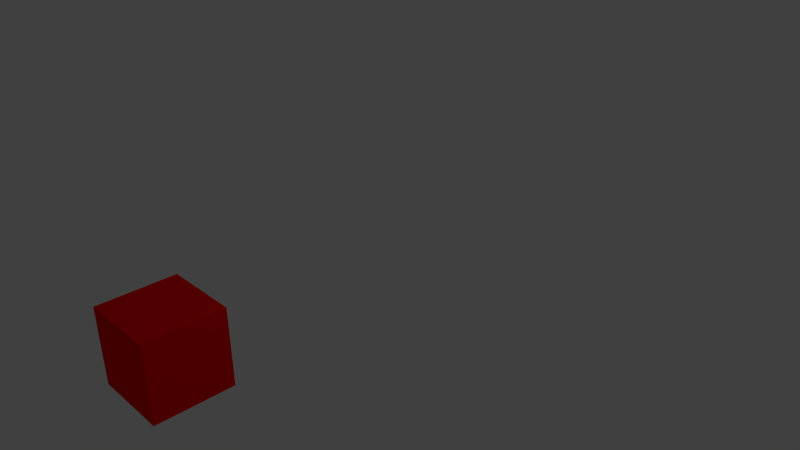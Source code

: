 # Source: animation_animated_child_of_scaled_object.blend  (saved by Blender 2.71.0; exported with 4.5.12 LTS)
import bpy
from mathutils import Matrix  # noqa: F401  (used for matrix-valued properties, if any)

bpy.ops.wm.read_factory_settings(use_empty=True)
scene = bpy.context.scene
scene.name = 'Scene'

# ---- collections
col_collection_1 = bpy.data.collections.new('Collection 1'); scene.collection.children.link(col_collection_1)

# ---- materials (node trees are filled in below, after node groups)
mat_01_material = bpy.data.materials.new('01_Material')
mat_01_material.alpha_threshold = 0.0
mat_01_material.use_transparent_shadow = False
mat_01_material.diffuse_color = (1.0, 0.0, 0.0, 1.0)
mat_01_material.roughness = 0.5
mat_01_material.line_color = (0.0, 0.0, 0.0, 1.0)
mat_02_material = bpy.data.materials.new('02_Material')
mat_02_material.alpha_threshold = 0.0
mat_02_material.use_transparent_shadow = False
mat_02_material.diffuse_color = (0.0, 1.0, 0.0, 1.0)
mat_02_material.roughness = 0.5
mat_02_material.line_color = (0.0, 0.0, 0.0, 1.0)

# ---- material node trees

# ---- world
world_world = bpy.data.worlds.new('World'); scene.world = world_world
world_world.color = (0.05088, 0.05088, 0.05088)
world_world.use_sun_shadow = False
world_world.sun_shadow_jitter_overblur = 0.0
world_world.cycles.sampling_method = 'MANUAL'
world_world.cycles.sample_map_resolution = 256

# ---- cameras
cam_camera = bpy.data.cameras.new('Camera')
cam_camera.clip_end = 100.0
cam_camera.lens = 35.0
cam_camera.sensor_width = 32.0
cam_camera.sensor_height = 18.0
cam_camera.ortho_scale = 7.314
cam_camera.dof.focus_distance = 0.0
cam_camera.dof.aperture_fstop = 128.0

# ---- lights
light_lamp = bpy.data.lights.new('Lamp', 'POINT')
light_lamp.transmission_factor = 0.0
light_lamp.cutoff_distance = 30.0
light_lamp.energy = 100.0
light_lamp.shadow_buffer_clip_start = 1.001
light_lamp.shadow_soft_size = 0.1
light_lamp.shadow_maximum_resolution = 0.006
light_lamp.use_absolute_resolution = True
light_lamp.cycles.use_multiple_importance_sampling = False

# ---- meshes
me_cube = bpy.data.meshes.new('Cube')
me_cube.from_pydata([(1.0, -5.0, -1.0), (1.0, -7.0, -1.0), (-1.0, -7.0, -1.0), (-1.0, -5.0, -1.0), (1.0, -5.0, 1.0), (1.0, -7.0, 1.0), (-1.0, -7.0, 1.0), (-1.0, -5.0, 1.0)], [], [(0, 1, 2, 3), (4, 7, 6, 5), (0, 4, 5, 1), (1, 5, 6, 2), (2, 6, 7, 3), (4, 0, 3, 7)])
me_cube.materials.append(mat_01_material)
me_cube.use_remesh_preserve_volume = False
me_cube.use_remesh_preserve_attributes = False
me_cube.use_mirror_vertex_groups = False
me_cube.update()
me_cube_001 = bpy.data.meshes.new('Cube.001')
me_cube_001.from_pydata([(1.0, -11.0, -1.0), (1.0, -13.0, -1.0), (-1.0, -13.0, -1.0), (-1.0, -11.0, -1.0), (1.0, -11.0, 1.0), (1.0, -13.0, 1.0), (-1.0, -13.0, 1.0), (-1.0, -11.0, 1.0)], [], [(0, 1, 2, 3), (4, 7, 6, 5), (0, 4, 5, 1), (1, 5, 6, 2), (2, 6, 7, 3), (4, 0, 3, 7)])
me_cube_001.materials.append(mat_02_material)
me_cube_001.use_remesh_preserve_volume = False
me_cube_001.use_remesh_preserve_attributes = False
me_cube_001.use_mirror_vertex_groups = False
me_cube_001.update()

# ---- objects
ob_cube = bpy.data.objects.new('Cube', me_cube)
ob_cube_001 = bpy.data.objects.new('Cube.001', me_cube_001)
ob_lamp = bpy.data.objects.new('Lamp', light_lamp)
ob_camera = bpy.data.objects.new('Camera', cam_camera)

# ---- transforms, parenting, visibility, modifiers, constraints
ob_cube.location = (0.0, 0.0, 0.0)
ob_cube.scale = (0.5, 0.5, 0.5)
ob_cube.lock_rotations_4d = False
ob_cube.empty_display_type = 'ARROWS'
ob_cube.lineart.crease_threshold = 0.0
ob_cube_001.parent = ob_cube
ob_cube_001.matrix_parent_inverse = Matrix(((2.0, 0.0, 0.0, 0.0), (0.0, 2.0, 0.0, 0.0), (0.0, 0.0, 2.0, 0.0), (0.0, 0.0, 0.0, 1.0)))
ob_cube_001.location = (0.0, -3.0, 0.0)
ob_cube_001.scale = (0.25, 0.25, 0.25)
ob_cube_001.lock_rotations_4d = False
ob_cube_001.empty_display_type = 'ARROWS'
ob_cube_001.lineart.crease_threshold = 0.0
ob_lamp.location = (4.076, 1.005, 5.904)
ob_lamp.rotation_euler = (0.6503, 0.05522, 1.866)
ob_lamp.lock_rotations_4d = False
ob_lamp.empty_display_type = 'ARROWS'
ob_lamp.color = (0.0, 0.0, 0.0, 0.0)
ob_lamp.lineart.crease_threshold = 0.0
ob_camera.location = (7.481, -6.508, 5.344)
ob_camera.rotation_euler = (1.109, 0.01082, 0.8149)
ob_camera.lock_rotations_4d = False
ob_camera.empty_display_type = 'ARROWS'
ob_camera.color = (0.0, 0.0, 0.0, 0.0)
ob_camera.display_type = 'WIRE'
ob_camera.lineart.crease_threshold = 0.0

# ---- collection membership
col_collection_1.objects.link(ob_cube)
col_collection_1.objects.link(ob_cube_001)
col_collection_1.objects.link(ob_lamp)
col_collection_1.objects.link(ob_camera)

# ---- scene / render settings (as saved in the file)
scene.camera = ob_camera
scene.frame_start = 0; scene.frame_end = 4; scene.frame_set(0)
scene.render.engine = 'BLENDER_EEVEE_NEXT'
scene.render.resolution_percentage = 50
scene.render.dither_intensity = 0.0
scene.cycles.use_denoising = False
scene.cycles.samples = 10
scene.cycles.sampling_pattern = 'TABULATED_SOBOL'
scene.cycles.light_sampling_threshold = 0.0
scene.cycles.use_adaptive_sampling = False
scene.cycles.use_light_tree = False
scene.cycles.blur_glossy = 0.0
scene.cycles.volume_bounces = 1
scene.cycles.pixel_filter_type = 'GAUSSIAN'
scene.cycles.sample_clamp_indirect = 0.0
scene.view_settings.view_transform = 'Standard'
bpy.context.view_layer.update()
